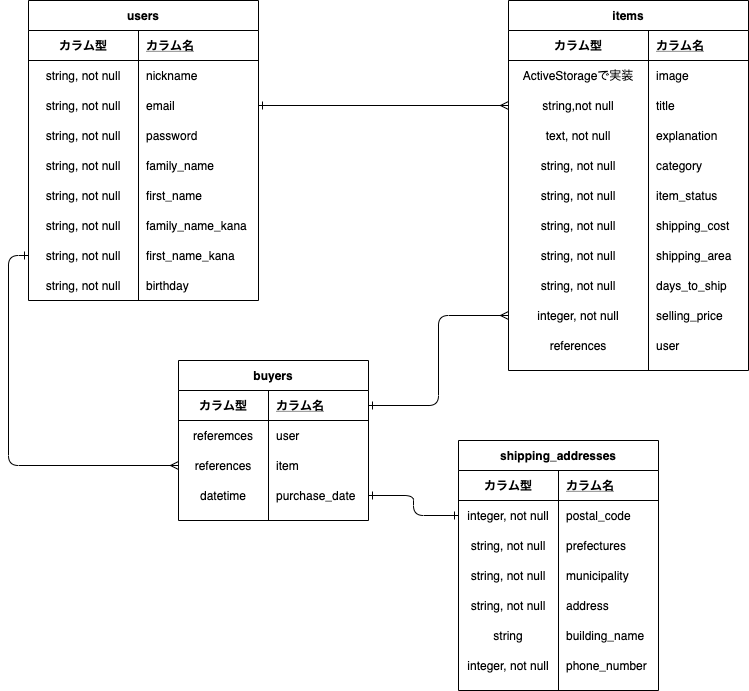

The diagram above was exported from draw.io. Its source (the exported page's mxGraphModel, read from the mxfile embedded in the PNG):
<mxGraphModel dx="331" dy="211" grid="1" gridSize="10" guides="1" tooltips="1" connect="1" arrows="1" fold="1" page="1" pageScale="1" pageWidth="827" pageHeight="1169" math="0" shadow="0">
  <root>
    <mxCell id="0" />
    <mxCell id="1" parent="0" />
    <mxCell id="141" style="edgeStyle=orthogonalEdgeStyle;curved=0;rounded=1;sketch=0;orthogonalLoop=1;jettySize=auto;html=1;exitX=1;exitY=0.5;exitDx=0;exitDy=0;startArrow=ERone;startFill=0;endArrow=ERmany;endFill=0;" parent="1" source="149" target="87" edge="1">
      <mxGeometry relative="1" as="geometry">
        <mxPoint x="220" y="185" as="sourcePoint" />
      </mxGeometry>
    </mxCell>
    <mxCell id="142" value="users" style="shape=table;startSize=30;container=1;collapsible=1;childLayout=tableLayout;fixedRows=1;rowLines=0;fontStyle=1;align=center;resizeLast=1;rounded=0;sketch=0;" parent="1" vertex="1">
      <mxGeometry x="40" y="40" width="230" height="300" as="geometry" />
    </mxCell>
    <mxCell id="143" value="" style="shape=partialRectangle;collapsible=0;dropTarget=0;pointerEvents=0;fillColor=none;top=0;left=0;bottom=1;right=0;points=[[0,0.5],[1,0.5]];portConstraint=eastwest;" parent="142" vertex="1">
      <mxGeometry y="30" width="230" height="30" as="geometry" />
    </mxCell>
    <mxCell id="144" value="カラム型" style="shape=partialRectangle;connectable=0;fillColor=none;top=0;left=0;bottom=0;right=0;fontStyle=1;overflow=hidden;" parent="143" vertex="1">
      <mxGeometry width="110" height="30" as="geometry" />
    </mxCell>
    <mxCell id="145" value="カラム名" style="shape=partialRectangle;connectable=0;fillColor=none;top=0;left=0;bottom=0;right=0;align=left;spacingLeft=6;fontStyle=5;overflow=hidden;" parent="143" vertex="1">
      <mxGeometry x="110" width="120" height="30" as="geometry" />
    </mxCell>
    <mxCell id="146" value="" style="shape=partialRectangle;collapsible=0;dropTarget=0;pointerEvents=0;fillColor=none;top=0;left=0;bottom=0;right=0;points=[[0,0.5],[1,0.5]];portConstraint=eastwest;" parent="142" vertex="1">
      <mxGeometry y="60" width="230" height="30" as="geometry" />
    </mxCell>
    <mxCell id="147" value="string, not null" style="shape=partialRectangle;connectable=0;fillColor=none;top=0;left=0;bottom=0;right=0;editable=1;overflow=hidden;" parent="146" vertex="1">
      <mxGeometry width="110" height="30" as="geometry" />
    </mxCell>
    <mxCell id="148" value="nickname" style="shape=partialRectangle;connectable=0;fillColor=none;top=0;left=0;bottom=0;right=0;align=left;spacingLeft=6;overflow=hidden;" parent="146" vertex="1">
      <mxGeometry x="110" width="120" height="30" as="geometry" />
    </mxCell>
    <mxCell id="149" value="" style="shape=partialRectangle;collapsible=0;dropTarget=0;pointerEvents=0;fillColor=none;top=0;left=0;bottom=0;right=0;points=[[0,0.5],[1,0.5]];portConstraint=eastwest;" parent="142" vertex="1">
      <mxGeometry y="90" width="230" height="30" as="geometry" />
    </mxCell>
    <mxCell id="150" value="string, not null" style="shape=partialRectangle;connectable=0;fillColor=none;top=0;left=0;bottom=0;right=0;editable=1;overflow=hidden;" parent="149" vertex="1">
      <mxGeometry width="110" height="30" as="geometry" />
    </mxCell>
    <mxCell id="151" value="email" style="shape=partialRectangle;connectable=0;fillColor=none;top=0;left=0;bottom=0;right=0;align=left;spacingLeft=6;overflow=hidden;" parent="149" vertex="1">
      <mxGeometry x="110" width="120" height="30" as="geometry" />
    </mxCell>
    <mxCell id="152" value="" style="shape=partialRectangle;collapsible=0;dropTarget=0;pointerEvents=0;fillColor=none;top=0;left=0;bottom=0;right=0;points=[[0,0.5],[1,0.5]];portConstraint=eastwest;" parent="142" vertex="1">
      <mxGeometry y="120" width="230" height="30" as="geometry" />
    </mxCell>
    <mxCell id="153" value="string, not null" style="shape=partialRectangle;connectable=0;fillColor=none;top=0;left=0;bottom=0;right=0;editable=1;overflow=hidden;" parent="152" vertex="1">
      <mxGeometry width="110" height="30" as="geometry" />
    </mxCell>
    <mxCell id="154" value="password" style="shape=partialRectangle;connectable=0;fillColor=none;top=0;left=0;bottom=0;right=0;align=left;spacingLeft=6;overflow=hidden;" parent="152" vertex="1">
      <mxGeometry x="110" width="120" height="30" as="geometry" />
    </mxCell>
    <mxCell id="157" value="" style="shape=partialRectangle;collapsible=0;dropTarget=0;pointerEvents=0;fillColor=none;top=0;left=0;bottom=0;right=0;points=[[0,0.5],[1,0.5]];portConstraint=eastwest;" parent="142" vertex="1">
      <mxGeometry y="150" width="230" height="30" as="geometry" />
    </mxCell>
    <mxCell id="158" value="string, not null" style="shape=partialRectangle;connectable=0;fillColor=none;top=0;left=0;bottom=0;right=0;editable=1;overflow=hidden;" parent="157" vertex="1">
      <mxGeometry width="110" height="30" as="geometry" />
    </mxCell>
    <mxCell id="159" value="family_name" style="shape=partialRectangle;connectable=0;fillColor=none;top=0;left=0;bottom=0;right=0;align=left;spacingLeft=6;overflow=hidden;" parent="157" vertex="1">
      <mxGeometry x="110" width="120" height="30" as="geometry" />
    </mxCell>
    <mxCell id="160" value="" style="shape=partialRectangle;collapsible=0;dropTarget=0;pointerEvents=0;fillColor=none;top=0;left=0;bottom=0;right=0;points=[[0,0.5],[1,0.5]];portConstraint=eastwest;" parent="142" vertex="1">
      <mxGeometry y="180" width="230" height="30" as="geometry" />
    </mxCell>
    <mxCell id="161" value="string, not null" style="shape=partialRectangle;connectable=0;fillColor=none;top=0;left=0;bottom=0;right=0;editable=1;overflow=hidden;" parent="160" vertex="1">
      <mxGeometry width="110" height="30" as="geometry" />
    </mxCell>
    <mxCell id="162" value="first_name" style="shape=partialRectangle;connectable=0;fillColor=none;top=0;left=0;bottom=0;right=0;align=left;spacingLeft=6;overflow=hidden;" parent="160" vertex="1">
      <mxGeometry x="110" width="120" height="30" as="geometry" />
    </mxCell>
    <mxCell id="163" value="" style="shape=partialRectangle;collapsible=0;dropTarget=0;pointerEvents=0;fillColor=none;top=0;left=0;bottom=0;right=0;points=[[0,0.5],[1,0.5]];portConstraint=eastwest;" parent="142" vertex="1">
      <mxGeometry y="210" width="230" height="30" as="geometry" />
    </mxCell>
    <mxCell id="164" value="string, not null" style="shape=partialRectangle;connectable=0;fillColor=none;top=0;left=0;bottom=0;right=0;editable=1;overflow=hidden;" parent="163" vertex="1">
      <mxGeometry width="110" height="30" as="geometry" />
    </mxCell>
    <mxCell id="165" value="family_name_kana" style="shape=partialRectangle;connectable=0;fillColor=none;top=0;left=0;bottom=0;right=0;align=left;spacingLeft=6;overflow=hidden;" parent="163" vertex="1">
      <mxGeometry x="110" width="120" height="30" as="geometry" />
    </mxCell>
    <mxCell id="166" value="" style="shape=partialRectangle;collapsible=0;dropTarget=0;pointerEvents=0;fillColor=none;top=0;left=0;bottom=0;right=0;points=[[0,0.5],[1,0.5]];portConstraint=eastwest;" parent="142" vertex="1">
      <mxGeometry y="240" width="230" height="30" as="geometry" />
    </mxCell>
    <mxCell id="167" value="string, not null" style="shape=partialRectangle;connectable=0;fillColor=none;top=0;left=0;bottom=0;right=0;editable=1;overflow=hidden;" parent="166" vertex="1">
      <mxGeometry width="110" height="30" as="geometry" />
    </mxCell>
    <mxCell id="168" value="first_name_kana" style="shape=partialRectangle;connectable=0;fillColor=none;top=0;left=0;bottom=0;right=0;align=left;spacingLeft=6;overflow=hidden;" parent="166" vertex="1">
      <mxGeometry x="110" width="120" height="30" as="geometry" />
    </mxCell>
    <mxCell id="169" value="" style="shape=partialRectangle;collapsible=0;dropTarget=0;pointerEvents=0;fillColor=none;top=0;left=0;bottom=0;right=0;points=[[0,0.5],[1,0.5]];portConstraint=eastwest;" parent="142" vertex="1">
      <mxGeometry y="270" width="230" height="30" as="geometry" />
    </mxCell>
    <mxCell id="170" value="string, not null" style="shape=partialRectangle;connectable=0;fillColor=none;top=0;left=0;bottom=0;right=0;editable=1;overflow=hidden;" parent="169" vertex="1">
      <mxGeometry width="110" height="30" as="geometry" />
    </mxCell>
    <mxCell id="171" value="birthday" style="shape=partialRectangle;connectable=0;fillColor=none;top=0;left=0;bottom=0;right=0;align=left;spacingLeft=6;overflow=hidden;" parent="169" vertex="1">
      <mxGeometry x="110" width="120" height="30" as="geometry" />
    </mxCell>
    <mxCell id="80" value="items" style="shape=table;startSize=30;container=1;collapsible=1;childLayout=tableLayout;fixedRows=1;rowLines=0;fontStyle=1;align=center;resizeLast=1;" parent="1" vertex="1">
      <mxGeometry x="520" y="40" width="240" height="370" as="geometry" />
    </mxCell>
    <mxCell id="81" value="" style="shape=partialRectangle;collapsible=0;dropTarget=0;pointerEvents=0;fillColor=none;top=0;left=0;bottom=1;right=0;points=[[0,0.5],[1,0.5]];portConstraint=eastwest;" parent="80" vertex="1">
      <mxGeometry y="30" width="240" height="30" as="geometry" />
    </mxCell>
    <mxCell id="82" value="カラム型" style="shape=partialRectangle;connectable=0;fillColor=none;top=0;left=0;bottom=0;right=0;fontStyle=1;overflow=hidden;" parent="81" vertex="1">
      <mxGeometry width="140" height="30" as="geometry" />
    </mxCell>
    <mxCell id="83" value="カラム名" style="shape=partialRectangle;connectable=0;fillColor=none;top=0;left=0;bottom=0;right=0;align=left;spacingLeft=6;fontStyle=5;overflow=hidden;" parent="81" vertex="1">
      <mxGeometry x="140" width="100" height="30" as="geometry" />
    </mxCell>
    <mxCell id="84" value="" style="shape=partialRectangle;collapsible=0;dropTarget=0;pointerEvents=0;fillColor=none;top=0;left=0;bottom=0;right=0;points=[[0,0.5],[1,0.5]];portConstraint=eastwest;" parent="80" vertex="1">
      <mxGeometry y="60" width="240" height="30" as="geometry" />
    </mxCell>
    <mxCell id="85" value="ActiveStorageで実装" style="shape=partialRectangle;connectable=0;fillColor=none;top=0;left=0;bottom=0;right=0;editable=1;overflow=hidden;" parent="84" vertex="1">
      <mxGeometry width="140" height="30" as="geometry" />
    </mxCell>
    <mxCell id="86" value="image" style="shape=partialRectangle;connectable=0;fillColor=none;top=0;left=0;bottom=0;right=0;align=left;spacingLeft=6;overflow=hidden;" parent="84" vertex="1">
      <mxGeometry x="140" width="100" height="30" as="geometry" />
    </mxCell>
    <mxCell id="87" value="" style="shape=partialRectangle;collapsible=0;dropTarget=0;pointerEvents=0;fillColor=none;top=0;left=0;bottom=0;right=0;points=[[0,0.5],[1,0.5]];portConstraint=eastwest;" parent="80" vertex="1">
      <mxGeometry y="90" width="240" height="30" as="geometry" />
    </mxCell>
    <mxCell id="88" value="string,not null" style="shape=partialRectangle;connectable=0;fillColor=none;top=0;left=0;bottom=0;right=0;editable=1;overflow=hidden;" parent="87" vertex="1">
      <mxGeometry width="140" height="30" as="geometry" />
    </mxCell>
    <mxCell id="89" value="title" style="shape=partialRectangle;connectable=0;fillColor=none;top=0;left=0;bottom=0;right=0;align=left;spacingLeft=6;overflow=hidden;" parent="87" vertex="1">
      <mxGeometry x="140" width="100" height="30" as="geometry" />
    </mxCell>
    <mxCell id="90" value="" style="shape=partialRectangle;collapsible=0;dropTarget=0;pointerEvents=0;fillColor=none;top=0;left=0;bottom=0;right=0;points=[[0,0.5],[1,0.5]];portConstraint=eastwest;" parent="80" vertex="1">
      <mxGeometry y="120" width="240" height="30" as="geometry" />
    </mxCell>
    <mxCell id="91" value="text, not null" style="shape=partialRectangle;connectable=0;fillColor=none;top=0;left=0;bottom=0;right=0;editable=1;overflow=hidden;" parent="90" vertex="1">
      <mxGeometry width="140" height="30" as="geometry" />
    </mxCell>
    <mxCell id="92" value="explanation" style="shape=partialRectangle;connectable=0;fillColor=none;top=0;left=0;bottom=0;right=0;align=left;spacingLeft=6;overflow=hidden;" parent="90" vertex="1">
      <mxGeometry x="140" width="100" height="30" as="geometry" />
    </mxCell>
    <mxCell id="188" value="" style="shape=partialRectangle;collapsible=0;dropTarget=0;pointerEvents=0;fillColor=none;top=0;left=0;bottom=0;right=0;points=[[0,0.5],[1,0.5]];portConstraint=eastwest;" parent="80" vertex="1">
      <mxGeometry y="150" width="240" height="30" as="geometry" />
    </mxCell>
    <mxCell id="189" value="string, not null" style="shape=partialRectangle;connectable=0;fillColor=none;top=0;left=0;bottom=0;right=0;editable=1;overflow=hidden;" parent="188" vertex="1">
      <mxGeometry width="140" height="30" as="geometry" />
    </mxCell>
    <mxCell id="190" value="category" style="shape=partialRectangle;connectable=0;fillColor=none;top=0;left=0;bottom=0;right=0;align=left;spacingLeft=6;overflow=hidden;" parent="188" vertex="1">
      <mxGeometry x="140" width="100" height="30" as="geometry" />
    </mxCell>
    <mxCell id="191" value="" style="shape=partialRectangle;collapsible=0;dropTarget=0;pointerEvents=0;fillColor=none;top=0;left=0;bottom=0;right=0;points=[[0,0.5],[1,0.5]];portConstraint=eastwest;" parent="80" vertex="1">
      <mxGeometry y="180" width="240" height="30" as="geometry" />
    </mxCell>
    <mxCell id="192" value="string, not null" style="shape=partialRectangle;connectable=0;fillColor=none;top=0;left=0;bottom=0;right=0;editable=1;overflow=hidden;" parent="191" vertex="1">
      <mxGeometry width="140" height="30" as="geometry" />
    </mxCell>
    <mxCell id="193" value="item_status" style="shape=partialRectangle;connectable=0;fillColor=none;top=0;left=0;bottom=0;right=0;align=left;spacingLeft=6;overflow=hidden;" parent="191" vertex="1">
      <mxGeometry x="140" width="100" height="30" as="geometry" />
    </mxCell>
    <mxCell id="194" value="" style="shape=partialRectangle;collapsible=0;dropTarget=0;pointerEvents=0;fillColor=none;top=0;left=0;bottom=0;right=0;points=[[0,0.5],[1,0.5]];portConstraint=eastwest;" parent="80" vertex="1">
      <mxGeometry y="210" width="240" height="30" as="geometry" />
    </mxCell>
    <mxCell id="195" value="string, not null" style="shape=partialRectangle;connectable=0;fillColor=none;top=0;left=0;bottom=0;right=0;editable=1;overflow=hidden;" parent="194" vertex="1">
      <mxGeometry width="140" height="30" as="geometry" />
    </mxCell>
    <mxCell id="196" value="shipping_cost" style="shape=partialRectangle;connectable=0;fillColor=none;top=0;left=0;bottom=0;right=0;align=left;spacingLeft=6;overflow=hidden;" parent="194" vertex="1">
      <mxGeometry x="140" width="100" height="30" as="geometry" />
    </mxCell>
    <mxCell id="197" value="" style="shape=partialRectangle;collapsible=0;dropTarget=0;pointerEvents=0;fillColor=none;top=0;left=0;bottom=0;right=0;points=[[0,0.5],[1,0.5]];portConstraint=eastwest;" parent="80" vertex="1">
      <mxGeometry y="240" width="240" height="30" as="geometry" />
    </mxCell>
    <mxCell id="198" value="string, not null" style="shape=partialRectangle;connectable=0;fillColor=none;top=0;left=0;bottom=0;right=0;editable=1;overflow=hidden;" parent="197" vertex="1">
      <mxGeometry width="140" height="30" as="geometry" />
    </mxCell>
    <mxCell id="199" value="shipping_area" style="shape=partialRectangle;connectable=0;fillColor=none;top=0;left=0;bottom=0;right=0;align=left;spacingLeft=6;overflow=hidden;" parent="197" vertex="1">
      <mxGeometry x="140" width="100" height="30" as="geometry" />
    </mxCell>
    <mxCell id="200" value="" style="shape=partialRectangle;collapsible=0;dropTarget=0;pointerEvents=0;fillColor=none;top=0;left=0;bottom=0;right=0;points=[[0,0.5],[1,0.5]];portConstraint=eastwest;" parent="80" vertex="1">
      <mxGeometry y="270" width="240" height="30" as="geometry" />
    </mxCell>
    <mxCell id="201" value="string, not null" style="shape=partialRectangle;connectable=0;fillColor=none;top=0;left=0;bottom=0;right=0;editable=1;overflow=hidden;" parent="200" vertex="1">
      <mxGeometry width="140" height="30" as="geometry" />
    </mxCell>
    <mxCell id="202" value="days_to_ship" style="shape=partialRectangle;connectable=0;fillColor=none;top=0;left=0;bottom=0;right=0;align=left;spacingLeft=6;overflow=hidden;" parent="200" vertex="1">
      <mxGeometry x="140" width="100" height="30" as="geometry" />
    </mxCell>
    <mxCell id="206" value="" style="shape=partialRectangle;collapsible=0;dropTarget=0;pointerEvents=0;fillColor=none;top=0;left=0;bottom=0;right=0;points=[[0,0.5],[1,0.5]];portConstraint=eastwest;" parent="80" vertex="1">
      <mxGeometry y="300" width="240" height="30" as="geometry" />
    </mxCell>
    <mxCell id="207" value="integer, not null" style="shape=partialRectangle;connectable=0;fillColor=none;top=0;left=0;bottom=0;right=0;editable=1;overflow=hidden;" parent="206" vertex="1">
      <mxGeometry width="140" height="30" as="geometry" />
    </mxCell>
    <mxCell id="208" value="selling_price" style="shape=partialRectangle;connectable=0;fillColor=none;top=0;left=0;bottom=0;right=0;align=left;spacingLeft=6;overflow=hidden;" parent="206" vertex="1">
      <mxGeometry x="140" width="100" height="30" as="geometry" />
    </mxCell>
    <mxCell id="221" value="" style="shape=partialRectangle;collapsible=0;dropTarget=0;pointerEvents=0;fillColor=none;top=0;left=0;bottom=0;right=0;points=[[0,0.5],[1,0.5]];portConstraint=eastwest;" parent="80" vertex="1">
      <mxGeometry y="330" width="240" height="30" as="geometry" />
    </mxCell>
    <mxCell id="222" value="references" style="shape=partialRectangle;connectable=0;fillColor=none;top=0;left=0;bottom=0;right=0;editable=1;overflow=hidden;" parent="221" vertex="1">
      <mxGeometry width="140" height="30" as="geometry" />
    </mxCell>
    <mxCell id="223" value="user" style="shape=partialRectangle;connectable=0;fillColor=none;top=0;left=0;bottom=0;right=0;align=left;spacingLeft=6;overflow=hidden;" parent="221" vertex="1">
      <mxGeometry x="140" width="100" height="30" as="geometry" />
    </mxCell>
    <mxCell id="128" value="shipping_addresses" style="shape=table;startSize=30;container=1;collapsible=1;childLayout=tableLayout;fixedRows=1;rowLines=0;fontStyle=1;align=center;resizeLast=1;rounded=0;sketch=0;" parent="1" vertex="1">
      <mxGeometry x="470" y="480" width="200" height="250" as="geometry" />
    </mxCell>
    <mxCell id="129" value="" style="shape=partialRectangle;collapsible=0;dropTarget=0;pointerEvents=0;fillColor=none;top=0;left=0;bottom=1;right=0;points=[[0,0.5],[1,0.5]];portConstraint=eastwest;" parent="128" vertex="1">
      <mxGeometry y="30" width="200" height="30" as="geometry" />
    </mxCell>
    <mxCell id="130" value="カラム型" style="shape=partialRectangle;connectable=0;fillColor=none;top=0;left=0;bottom=0;right=0;fontStyle=1;overflow=hidden;" parent="129" vertex="1">
      <mxGeometry width="100" height="30" as="geometry" />
    </mxCell>
    <mxCell id="131" value="カラム名" style="shape=partialRectangle;connectable=0;fillColor=none;top=0;left=0;bottom=0;right=0;align=left;spacingLeft=6;fontStyle=5;overflow=hidden;" parent="129" vertex="1">
      <mxGeometry x="100" width="100" height="30" as="geometry" />
    </mxCell>
    <mxCell id="132" value="" style="shape=partialRectangle;collapsible=0;dropTarget=0;pointerEvents=0;fillColor=none;top=0;left=0;bottom=0;right=0;points=[[0,0.5],[1,0.5]];portConstraint=eastwest;" parent="128" vertex="1">
      <mxGeometry y="60" width="200" height="30" as="geometry" />
    </mxCell>
    <mxCell id="133" value="integer, not null" style="shape=partialRectangle;connectable=0;fillColor=none;top=0;left=0;bottom=0;right=0;editable=1;overflow=hidden;" parent="132" vertex="1">
      <mxGeometry width="100" height="30" as="geometry" />
    </mxCell>
    <mxCell id="134" value="postal_code" style="shape=partialRectangle;connectable=0;fillColor=none;top=0;left=0;bottom=0;right=0;align=left;spacingLeft=6;overflow=hidden;" parent="132" vertex="1">
      <mxGeometry x="100" width="100" height="30" as="geometry" />
    </mxCell>
    <mxCell id="135" value="" style="shape=partialRectangle;collapsible=0;dropTarget=0;pointerEvents=0;fillColor=none;top=0;left=0;bottom=0;right=0;points=[[0,0.5],[1,0.5]];portConstraint=eastwest;" parent="128" vertex="1">
      <mxGeometry y="90" width="200" height="30" as="geometry" />
    </mxCell>
    <mxCell id="136" value="string, not null" style="shape=partialRectangle;connectable=0;fillColor=none;top=0;left=0;bottom=0;right=0;editable=1;overflow=hidden;" parent="135" vertex="1">
      <mxGeometry width="100" height="30" as="geometry" />
    </mxCell>
    <mxCell id="137" value="prefectures" style="shape=partialRectangle;connectable=0;fillColor=none;top=0;left=0;bottom=0;right=0;align=left;spacingLeft=6;overflow=hidden;" parent="135" vertex="1">
      <mxGeometry x="100" width="100" height="30" as="geometry" />
    </mxCell>
    <mxCell id="138" value="" style="shape=partialRectangle;collapsible=0;dropTarget=0;pointerEvents=0;fillColor=none;top=0;left=0;bottom=0;right=0;points=[[0,0.5],[1,0.5]];portConstraint=eastwest;" parent="128" vertex="1">
      <mxGeometry y="120" width="200" height="30" as="geometry" />
    </mxCell>
    <mxCell id="139" value="string, not null" style="shape=partialRectangle;connectable=0;fillColor=none;top=0;left=0;bottom=0;right=0;editable=1;overflow=hidden;" parent="138" vertex="1">
      <mxGeometry width="100" height="30" as="geometry" />
    </mxCell>
    <mxCell id="140" value="municipality" style="shape=partialRectangle;connectable=0;fillColor=none;top=0;left=0;bottom=0;right=0;align=left;spacingLeft=6;overflow=hidden;" parent="138" vertex="1">
      <mxGeometry x="100" width="100" height="30" as="geometry" />
    </mxCell>
    <mxCell id="212" value="" style="shape=partialRectangle;collapsible=0;dropTarget=0;pointerEvents=0;fillColor=none;top=0;left=0;bottom=0;right=0;points=[[0,0.5],[1,0.5]];portConstraint=eastwest;" parent="128" vertex="1">
      <mxGeometry y="150" width="200" height="30" as="geometry" />
    </mxCell>
    <mxCell id="213" value="string, not null" style="shape=partialRectangle;connectable=0;fillColor=none;top=0;left=0;bottom=0;right=0;editable=1;overflow=hidden;" parent="212" vertex="1">
      <mxGeometry width="100" height="30" as="geometry" />
    </mxCell>
    <mxCell id="214" value="address" style="shape=partialRectangle;connectable=0;fillColor=none;top=0;left=0;bottom=0;right=0;align=left;spacingLeft=6;overflow=hidden;" parent="212" vertex="1">
      <mxGeometry x="100" width="100" height="30" as="geometry" />
    </mxCell>
    <mxCell id="215" value="" style="shape=partialRectangle;collapsible=0;dropTarget=0;pointerEvents=0;fillColor=none;top=0;left=0;bottom=0;right=0;points=[[0,0.5],[1,0.5]];portConstraint=eastwest;" parent="128" vertex="1">
      <mxGeometry y="180" width="200" height="30" as="geometry" />
    </mxCell>
    <mxCell id="216" value="string" style="shape=partialRectangle;connectable=0;fillColor=none;top=0;left=0;bottom=0;right=0;editable=1;overflow=hidden;" parent="215" vertex="1">
      <mxGeometry width="100" height="30" as="geometry" />
    </mxCell>
    <mxCell id="217" value="building_name" style="shape=partialRectangle;connectable=0;fillColor=none;top=0;left=0;bottom=0;right=0;align=left;spacingLeft=6;overflow=hidden;" parent="215" vertex="1">
      <mxGeometry x="100" width="100" height="30" as="geometry" />
    </mxCell>
    <mxCell id="218" value="" style="shape=partialRectangle;collapsible=0;dropTarget=0;pointerEvents=0;fillColor=none;top=0;left=0;bottom=0;right=0;points=[[0,0.5],[1,0.5]];portConstraint=eastwest;" parent="128" vertex="1">
      <mxGeometry y="210" width="200" height="30" as="geometry" />
    </mxCell>
    <mxCell id="219" value="integer, not null" style="shape=partialRectangle;connectable=0;fillColor=none;top=0;left=0;bottom=0;right=0;editable=1;overflow=hidden;" parent="218" vertex="1">
      <mxGeometry width="100" height="30" as="geometry" />
    </mxCell>
    <mxCell id="220" value="phone_number" style="shape=partialRectangle;connectable=0;fillColor=none;top=0;left=0;bottom=0;right=0;align=left;spacingLeft=6;overflow=hidden;" parent="218" vertex="1">
      <mxGeometry x="100" width="100" height="30" as="geometry" />
    </mxCell>
    <mxCell id="175" value="buyers" style="shape=table;startSize=30;container=1;collapsible=1;childLayout=tableLayout;fixedRows=1;rowLines=0;fontStyle=1;align=center;resizeLast=1;fillColor=none;" parent="1" vertex="1">
      <mxGeometry x="190" y="400" width="190" height="160" as="geometry" />
    </mxCell>
    <mxCell id="176" value="" style="shape=partialRectangle;collapsible=0;dropTarget=0;pointerEvents=0;fillColor=none;top=0;left=0;bottom=1;right=0;points=[[0,0.5],[1,0.5]];portConstraint=eastwest;" parent="175" vertex="1">
      <mxGeometry y="30" width="190" height="30" as="geometry" />
    </mxCell>
    <mxCell id="177" value="カラム型" style="shape=partialRectangle;connectable=0;fillColor=none;top=0;left=0;bottom=0;right=0;fontStyle=1;overflow=hidden;" parent="176" vertex="1">
      <mxGeometry width="90" height="30" as="geometry" />
    </mxCell>
    <mxCell id="178" value="カラム名" style="shape=partialRectangle;connectable=0;fillColor=none;top=0;left=0;bottom=0;right=0;align=left;spacingLeft=6;fontStyle=5;overflow=hidden;" parent="176" vertex="1">
      <mxGeometry x="90" width="100" height="30" as="geometry" />
    </mxCell>
    <mxCell id="179" value="" style="shape=partialRectangle;collapsible=0;dropTarget=0;pointerEvents=0;fillColor=none;top=0;left=0;bottom=0;right=0;points=[[0,0.5],[1,0.5]];portConstraint=eastwest;" parent="175" vertex="1">
      <mxGeometry y="60" width="190" height="30" as="geometry" />
    </mxCell>
    <mxCell id="180" value="referemces" style="shape=partialRectangle;connectable=0;fillColor=none;top=0;left=0;bottom=0;right=0;editable=1;overflow=hidden;" parent="179" vertex="1">
      <mxGeometry width="90" height="30" as="geometry" />
    </mxCell>
    <mxCell id="181" value="user" style="shape=partialRectangle;connectable=0;fillColor=none;top=0;left=0;bottom=0;right=0;align=left;spacingLeft=6;overflow=hidden;" parent="179" vertex="1">
      <mxGeometry x="90" width="100" height="30" as="geometry" />
    </mxCell>
    <mxCell id="182" value="" style="shape=partialRectangle;collapsible=0;dropTarget=0;pointerEvents=0;fillColor=none;top=0;left=0;bottom=0;right=0;points=[[0,0.5],[1,0.5]];portConstraint=eastwest;" parent="175" vertex="1">
      <mxGeometry y="90" width="190" height="30" as="geometry" />
    </mxCell>
    <mxCell id="183" value="references" style="shape=partialRectangle;connectable=0;fillColor=none;top=0;left=0;bottom=0;right=0;editable=1;overflow=hidden;" parent="182" vertex="1">
      <mxGeometry width="90" height="30" as="geometry" />
    </mxCell>
    <mxCell id="184" value="item" style="shape=partialRectangle;connectable=0;fillColor=none;top=0;left=0;bottom=0;right=0;align=left;spacingLeft=6;overflow=hidden;" parent="182" vertex="1">
      <mxGeometry x="90" width="100" height="30" as="geometry" />
    </mxCell>
    <mxCell id="185" value="" style="shape=partialRectangle;collapsible=0;dropTarget=0;pointerEvents=0;fillColor=none;top=0;left=0;bottom=0;right=0;points=[[0,0.5],[1,0.5]];portConstraint=eastwest;" parent="175" vertex="1">
      <mxGeometry y="120" width="190" height="30" as="geometry" />
    </mxCell>
    <mxCell id="186" value="datetime" style="shape=partialRectangle;connectable=0;fillColor=none;top=0;left=0;bottom=0;right=0;editable=1;overflow=hidden;" parent="185" vertex="1">
      <mxGeometry width="90" height="30" as="geometry" />
    </mxCell>
    <mxCell id="187" value="purchase_date" style="shape=partialRectangle;connectable=0;fillColor=none;top=0;left=0;bottom=0;right=0;align=left;spacingLeft=6;overflow=hidden;" parent="185" vertex="1">
      <mxGeometry x="90" width="100" height="30" as="geometry" />
    </mxCell>
    <mxCell id="224" style="edgeStyle=orthogonalEdgeStyle;curved=0;rounded=1;sketch=0;orthogonalLoop=1;jettySize=auto;html=1;exitX=0;exitY=0.5;exitDx=0;exitDy=0;startArrow=ERmany;startFill=0;endArrow=ERone;endFill=0;" parent="1" source="206" target="176" edge="1">
      <mxGeometry relative="1" as="geometry" />
    </mxCell>
    <mxCell id="226" style="edgeStyle=orthogonalEdgeStyle;curved=0;rounded=1;sketch=0;orthogonalLoop=1;jettySize=auto;html=1;exitX=0;exitY=0.5;exitDx=0;exitDy=0;startArrow=ERone;startFill=0;endArrow=ERmany;endFill=0;" parent="1" source="166" target="182" edge="1">
      <mxGeometry relative="1" as="geometry" />
    </mxCell>
    <mxCell id="227" style="edgeStyle=orthogonalEdgeStyle;curved=0;rounded=1;sketch=0;orthogonalLoop=1;jettySize=auto;html=1;exitX=0;exitY=0.5;exitDx=0;exitDy=0;entryX=1;entryY=0.5;entryDx=0;entryDy=0;startArrow=ERone;startFill=0;endArrow=ERone;endFill=0;" parent="1" source="132" target="185" edge="1">
      <mxGeometry relative="1" as="geometry" />
    </mxCell>
  </root>
</mxGraphModel>